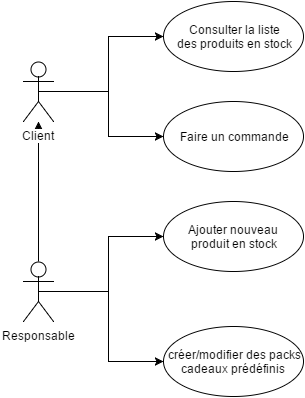

The diagram above was exported from draw.io. Its source (the exported page's mxGraphModel, read from the mxfile embedded in the PNG):
<mxGraphModel dx="1426" dy="696" grid="1" gridSize="10" guides="1" tooltips="1" connect="1" arrows="1" fold="1" page="1" pageScale="1" pageWidth="826" pageHeight="1169" background="#ffffff" math="0" shadow="0">
  <root>
    <mxCell id="0" />
    <mxCell id="1" parent="0" />
    <mxCell id="20" value="" style="edgeStyle=orthogonalEdgeStyle;rounded=0;html=1;jettySize=auto;orthogonalLoop=1;" edge="1" parent="1" source="2" target="19">
      <mxGeometry relative="1" as="geometry" />
    </mxCell>
    <mxCell id="32" style="edgeStyle=orthogonalEdgeStyle;rounded=0;html=1;exitX=0.5;exitY=0.5;exitPerimeter=0;jettySize=auto;orthogonalLoop=1;" edge="1" parent="1" source="2" target="30">
      <mxGeometry relative="1" as="geometry" />
    </mxCell>
    <mxCell id="33" style="edgeStyle=orthogonalEdgeStyle;rounded=0;html=1;exitX=0.5;exitY=0.5;exitPerimeter=0;entryX=0;entryY=0.5;jettySize=auto;orthogonalLoop=1;" edge="1" parent="1" source="2" target="31">
      <mxGeometry relative="1" as="geometry" />
    </mxCell>
    <mxCell id="2" value="Responsable" style="shape=umlActor;verticalLabelPosition=bottom;labelBackgroundColor=#ffffff;verticalAlign=top;html=1;" vertex="1" parent="1">
      <mxGeometry x="250" y="413" width="30" height="60" as="geometry" />
    </mxCell>
    <mxCell id="21" style="edgeStyle=orthogonalEdgeStyle;rounded=0;html=1;exitX=0.5;exitY=0.5;exitPerimeter=0;entryX=0;entryY=0.5;jettySize=auto;orthogonalLoop=1;" edge="1" parent="1" source="19" target="9">
      <mxGeometry relative="1" as="geometry" />
    </mxCell>
    <mxCell id="23" style="edgeStyle=orthogonalEdgeStyle;rounded=0;html=1;exitX=0.5;exitY=0.5;exitPerimeter=0;entryX=0;entryY=0.5;jettySize=auto;orthogonalLoop=1;" edge="1" parent="1" source="19" target="10">
      <mxGeometry relative="1" as="geometry" />
    </mxCell>
    <mxCell id="19" value="Client" style="shape=umlActor;verticalLabelPosition=bottom;labelBackgroundColor=#ffffff;verticalAlign=top;html=1;" vertex="1" parent="1">
      <mxGeometry x="250" y="213" width="30" height="60" as="geometry" />
    </mxCell>
    <mxCell id="9" value="Consulter la liste&lt;div&gt;des produits en stock&lt;/div&gt;" style="ellipse;whiteSpace=wrap;html=1;" vertex="1" parent="1">
      <mxGeometry x="390" y="153" width="140" height="70" as="geometry" />
    </mxCell>
    <mxCell id="10" value="Faire un commande" style="ellipse;whiteSpace=wrap;html=1;" vertex="1" parent="1">
      <mxGeometry x="390" y="253" width="140" height="70" as="geometry" />
    </mxCell>
    <mxCell id="30" value="Ajouter nouveau&amp;nbsp;&lt;div&gt;produit en stock&lt;/div&gt;" style="ellipse;whiteSpace=wrap;html=1;" vertex="1" parent="1">
      <mxGeometry x="390" y="353" width="140" height="70" as="geometry" />
    </mxCell>
    <mxCell id="31" value="&lt;span&gt;&amp;nbsp;créer/modifier des packs cadeaux&amp;nbsp;&lt;/span&gt;&lt;span&gt;prédéfinis&lt;/span&gt;" style="ellipse;whiteSpace=wrap;html=1;" vertex="1" parent="1">
      <mxGeometry x="390" y="478" width="140" height="70" as="geometry" />
    </mxCell>
  </root>
</mxGraphModel>